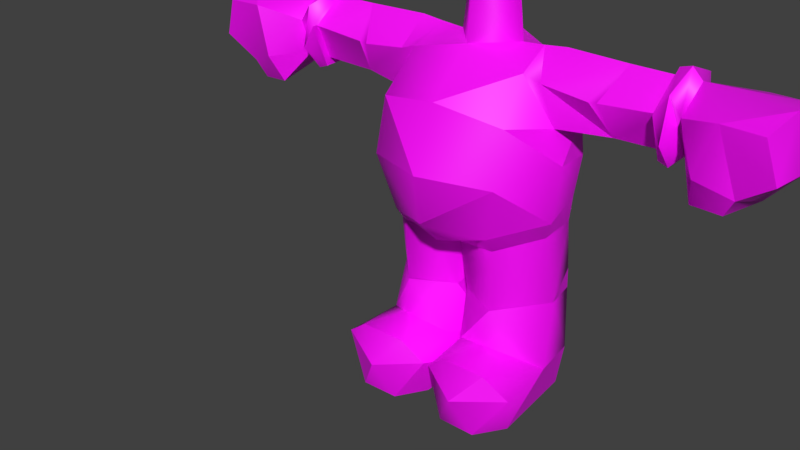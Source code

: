 # Source: beta_mega_walk_NOHEAD.blend  (saved by Blender 2.80.75; exported with 4.5.12 LTS)
import bpy
from mathutils import Matrix  # noqa: F401  (used for matrix-valued properties, if any)

bpy.ops.wm.read_factory_settings(use_empty=True)
scene = bpy.context.scene
scene.name = 'ArmatureAction'

# ---- collections
col_collection_1 = bpy.data.collections.new('Collection 1'); scene.collection.children.link(col_collection_1)

# ---- images (referenced by path relative to the original .blend; pixels are not part of the script)
import os
ASSET_DIR = os.environ.get("B2B_ASSET_DIR", "")  # directory of the original .blend (textures are referenced by path, not embedded)
HERE = os.path.dirname(os.path.abspath(__file__))  # packed textures are extracted next to this script under _unpacked/

def load_image(name, relpath, width, height, colorspace="sRGB"):
    """Load a texture the original file referenced (path relative to the .blend, or extracted next to this script)."""
    p = next((c for c in (os.path.join(HERE, relpath), os.path.join(ASSET_DIR, relpath)) if relpath and os.path.exists(c)), "")
    if p:
        img = bpy.data.images.load(p, check_existing=True)
        img.name = name
    else:  # same state as the original file: an image datablock whose file is absent (Cycles renders it pink)
        img = bpy.data.images.new(name, width, height)
        img.source = "FILE"
        img.filepath = "//" + (relpath or name)
    img.colorspace_settings.name = colorspace
    return img
img_n_mario_body_png_001 = load_image('n_mario_body.png.001', 'n_mario_body.png', 1024, 1024, 'sRGB')

# ---- materials (node trees are filled in below, after node groups)
mat_mat_body = bpy.data.materials.new('mat_body')
mat_mat_body.alpha_threshold = 0.0
mat_mat_body.use_transparent_shadow = False
mat_mat_body.specular_color = (0.0, 0.0, 0.0)
mat_mat_body.roughness = 0.5

# ---- material node trees
mat_mat_body.use_nodes = True; mat_mat_body.node_tree.nodes.clear()
_N = mat_mat_body.node_tree.nodes; _L = mat_mat_body.node_tree.links
n0 = _N.new('ShaderNodeOutputMaterial'); n0.name = 'Material Output'; n0.location = (300, 300)
n1 = _N.new('ShaderNodeBsdfPrincipled'); n1.name = 'Principled BSDF'; n1.location = (10, 300)
n1.distribution = 'GGX'
n1.subsurface_method = 'BURLEY'
n1.inputs[3].default_value = 1.45
n1.inputs[27].default_value = (0.0, 0.0, 0.0, 1.0)
n1.inputs[28].default_value = 1.0
n2 = _N.new('ShaderNodeTexImage'); n2.name = 'Image Texture'; n2.location = (-280, 275)
n2.image = img_n_mario_body_png_001
_L.new(n1.outputs[0], n0.inputs[0])
_L.new(n2.outputs[0], n1.inputs[0])
n0.is_active_output = True

# ---- world
world_world = bpy.data.worlds.new('World'); scene.world = world_world
world_world.color = (0.05088, 0.05088, 0.05088)
world_world.use_sun_shadow = False
world_world.sun_shadow_jitter_overblur = 0.0
world_world.cycles.sampling_method = 'MANUAL'

# ---- meshes
me_mario_model = bpy.data.meshes.new('mario_model')
me_mario_model.from_pydata([(0.0, 10.87, -1.758), (0.0, 12.21, -1.418), (1.033, 10.86, -0.5295), (0.8662, 12.21, -0.5317), (0.0, 10.89, 0.6616), (0.0, 12.23, 0.5205), (-1.033, 10.86, -0.5295), (-0.8662, 12.21, -0.5317), (0.0, 10.87, -1.758), (0.0, 12.21, -1.418), (-4.198, 8.988, -0.1633), (-5.984, 9.155, 0.09546), (-4.182, 9.067, -1.163), (-5.968, 9.145, -1.173), (-4.265, 10.28, -1.475), (-5.996, 10.26, -1.479), (-4.335, 10.98, -0.4343), (-5.982, 10.96, -0.4617), (-2.464, 0.0, -1.142), (-0.2241, 0.0, -0.9319), (-2.679, 0.0, 1.791), (-0.3, 0.0, 1.76), (-2.066, 0.0, 2.695), (-0.8767, 0.0, 2.68), (0.2241, 0.0, -0.9319), (2.464, 0.0, -1.142), (0.3, 0.0002441, 1.76), (2.679, 0.0002441, 1.791), (0.8767, 0.0002441, 2.68), (2.066, 0.0002441, 2.695), (4.13, 9.061, -1.162), (4.204, 10.28, -1.476), (4.182, 9.067, -1.163), (4.265, 10.28, -1.475), (5.968, 9.145, -1.173), (5.996, 10.26, -1.479), (6.33, 9.166, -1.173), (5.985, 8.758, -1.24), (6.343, 10.25, -1.48), (5.985, 9.579, -1.914), (6.331, 10.96, -0.4666), (5.985, 10.83, -1.635), (5.985, 11.26, -0.5281), (5.68, 11.19, -0.4507), (5.985, 10.82, 0.5781), (5.68, 10.27, 0.7527), (5.985, 9.576, 0.8542), (5.68, 8.884, 0.1887), (5.985, 8.77, 0.1951), (-1.231, 0.0, -1.712), (-1.177, 0.6858, -1.996), (-0.2241, 0.0, -0.9319), (-0.073, 1.134, -1.025), (-0.09253, 1.341, 2.279), (-0.2197, 1.684, 0.8582), (-0.7656, 1.976, 2.493), (-1.439, 2.234, 1.457), (-2.212, 1.99, 2.503), (-2.849, 1.368, 0.2603), (-2.986, 1.368, 2.299), (-2.679, 0.0, 1.791), (-2.066, 0.0, 2.695), (0.0, 5.095, -1.143), (-0.2407, 3.661, -1.56), (-1.353, 5.179, -1.707), (-2.273, 3.752, -1.715), (-2.535, 5.675, -1.076), (-2.712, 3.381, -0.2341), (-2.659, 5.707, 0.3252), (-1.5, 3.348, 1.257), (-1.557, 5.32, 1.333), (-0.1702, 3.293, 0.5356), (0.0, 4.872, 0.6929), (-0.2407, 3.661, -1.56), (0.0, 5.095, -1.143), (0.0, 5.095, -1.143), (0.2407, 3.661, -1.56), (0.0, 4.872, 0.6929), (0.1702, 3.293, 0.5354), (1.557, 5.32, 1.333), (1.5, 3.348, 1.257), (2.659, 5.707, 0.3252), (2.712, 3.381, -0.2341), (2.535, 5.675, -1.076), (2.273, 3.752, -1.715), (1.353, 5.179, -1.707), (0.2407, 3.661, -1.56), (0.0, 5.095, -1.143), (-6.33, 9.166, -1.173), (-5.985, 8.77, 0.1951), (-6.358, 9.192, 0.1338), (-5.985, 9.576, 0.8542), (-5.985, 10.82, 0.5781), (-5.68, 10.27, 0.7527), (-5.68, 11.19, -0.4507), (-5.68, 10.29, -1.657), (-5.985, 10.83, -1.635), (-5.985, 9.579, -1.914), (-6.331, 10.96, -0.4666), (-6.343, 10.25, -1.48), (1.709, 10.91, -0.5295), (1.033, 10.86, -0.5295), (1.832, 10.44, 0.6521), (0.0, 10.89, 0.6616), (0.0, 9.627, 2.128), (-1.832, 10.44, 0.6521), (-2.022, 9.238, 1.706), (-2.691, 9.0, 0.3208), (-3.012, 7.984, 0.2932), (-2.646, 8.956, -1.167), (-2.79, 7.81, -1.149), (0.073, 1.134, -1.025), (0.3, 3.131, -1.61), (1.22, 1.32, -1.81), (2.301, 3.099, -1.699), (2.579, 1.261, -1.343), (2.712, 3.381, -0.2341), (2.849, 1.368, 0.2603), (1.482, 3.309, 1.259), (1.439, 2.234, 1.457), (0.2197, 1.684, 0.8582), (0.073, 1.134, -1.025), (0.09253, 1.341, 2.279), (0.2197, 1.684, 0.8582), (0.7656, 1.976, 2.493), (1.439, 2.234, 1.457), (2.212, 1.99, 2.503), (2.849, 1.368, 0.2603), (2.986, 1.369, 2.299), (2.679, 0.0002441, 1.791), (2.066, 0.0002441, 2.695), (-5.982, 10.96, -0.4617), (-5.95, 10.27, 0.5491), (-4.335, 10.98, -0.4343), (-4.007, 10.1, 0.5247), (-3.764, 10.07, 0.5229), (-4.198, 8.988, -0.1633), (-2.353, 10.26, 0.5923), (-2.691, 9.0, 0.3208), (-1.832, 10.44, 0.6521), (2.595, 6.498, -1.131), (2.79, 7.81, -1.149), (2.905, 6.295, 0.4973), (3.012, 7.984, 0.2932), (2.029, 7.594, 2.103), (2.022, 9.238, 1.706), (0.0, 7.747, 2.929), (0.0, 9.627, 2.128), (-2.022, 9.238, 1.706), (-1.709, 10.91, -0.5295), (-1.033, 10.86, -0.5295), (-1.573, 10.27, -1.497), (0.0, 10.87, -1.758), (0.0, 9.974, -2.065), (1.573, 10.27, -1.497), (1.538, 8.796, -2.01), (2.646, 8.956, -1.167), (2.79, 7.81, -1.149), (5.984, 9.155, 0.09546), (5.95, 10.27, 0.5491), (4.198, 8.988, -0.1633), (4.007, 10.1, 0.5247), (3.764, 10.07, 0.5229), (4.335, 10.98, -0.4343), (2.353, 10.26, 0.5923), (2.436, 10.99, -0.531), (1.709, 10.91, -0.5295), (8.721, 10.64, 1.183), (9.094, 9.456, 1.091), (8.9, 10.94, -0.09717), (9.344, 9.549, -0.02246), (9.072, 9.467, -1.678), (8.407, 8.512, -0.06079), (8.235, 8.954, -1.773), (7.079, 9.001, -1.755), (2.029, 7.594, 2.103), (0.0, 7.747, 2.929), (0.0, 6.19, 2.626), (-2.029, 7.594, 2.103), (-1.591, 5.852, 1.739), (-2.905, 6.295, 0.4973), (-2.659, 5.707, 0.3252), (-2.535, 5.675, -1.076), (-8.721, 10.64, 1.183), (-8.9, 10.94, -0.09717), (-9.094, 9.456, 1.091), (-9.344, 9.549, -0.02246), (-8.407, 8.512, -0.06079), (-9.072, 9.467, -1.678), (-8.235, 8.954, -1.773), (1.538, 8.796, -2.01), (2.79, 7.81, -1.149), (1.552, 7.008, -2.268), (2.595, 6.498, -1.131), (1.648, 5.89, -1.804), (2.535, 5.675, -1.076), (1.353, 5.179, -1.707), (6.331, 10.96, -0.4666), (5.985, 11.26, -0.5281), (6.338, 10.3, 0.554), (5.985, 10.82, 0.5781), (6.358, 9.192, 0.1338), (5.985, 9.576, 0.8542), (5.985, 8.77, 0.1951), (-2.679, 0.0, 1.791), (-2.849, 1.368, 0.2603), (-2.464, 0.0, -1.142), (-2.579, 1.261, -1.343), (-1.177, 0.6858, -1.996), (-1.22, 1.32, -1.81), (-0.073, 1.134, -1.025), (0.0, 4.872, 0.6929), (1.557, 5.32, 1.333), (1.591, 5.852, 1.739), (2.659, 5.707, 0.3252), (2.905, 6.295, 0.4973), (2.535, 5.675, -1.076), (2.595, 6.498, -1.131), (-6.358, 9.192, 0.1338), (-6.933, 8.283, 0.8284), (-6.33, 9.166, -1.173), (-7.796, 8.21, 0.7461), (-8.407, 8.512, -0.06079), (-8.104, 8.754, 0.9055), (-9.094, 9.456, 1.091), (0.2241, 0.0, -0.9319), (0.3, 0.0002441, 1.76), (0.09253, 1.341, 2.279), (0.8767, 0.0002441, 2.68), (1.453, 1.115, 3.076), (2.066, 0.0002441, 2.695), (2.986, 1.369, 2.299), (2.905, 6.295, 0.4973), (2.029, 7.594, 2.103), (1.591, 5.852, 1.739), (0.0, 6.19, 2.626), (0.0, 5.38, 1.853), (-1.591, 5.852, 1.739), (0.0, 4.872, 0.6929), (6.33, 9.166, -1.173), (6.343, 10.25, -1.48), (7.079, 9.001, -1.755), (7.434, 10.5, -1.995), (8.235, 8.954, -1.773), (8.674, 10.5, -1.956), (9.072, 9.467, -1.678), (0.0, 7.747, 2.929), (-2.022, 9.238, 1.706), (-2.029, 7.594, 2.103), (-3.012, 7.984, 0.2932), (-2.905, 6.295, 0.4973), (-2.79, 7.81, -1.149), (-2.595, 6.498, -1.131), (-8.721, 10.64, 1.183), (-9.094, 9.456, 1.091), (-7.578, 10.68, 1.207), (-8.104, 8.754, 0.9055), (-7.115, 9.162, 1.288), (-7.796, 8.21, 0.7461), (-6.933, 8.283, 0.8284), (4.265, 10.28, -1.475), (4.204, 10.28, -1.476), (4.335, 10.98, -0.4343), (2.42, 10.27, -1.497), (2.436, 10.99, -0.531), (1.573, 10.27, -1.497), (1.709, 10.91, -0.5295), (-4.265, 10.28, -1.475), (-4.335, 10.98, -0.4343), (-4.204, 10.28, -1.476), (-2.42, 10.27, -1.497), (-2.646, 8.956, -1.167), (-1.573, 10.27, -1.497), (-2.595, 6.498, -1.131), (-1.552, 7.008, -2.268), (-1.648, 5.89, -1.804), (0.0, 5.579, -2.004), (0.0, 5.095, -1.143), (1.648, 5.89, -1.804), (0.09253, 1.341, 2.279), (0.073, 1.134, -1.025), (0.2241, 0.0, -0.9319), (1.177, 0.6858, -1.996), (1.231, 0.0, -1.712), (2.464, 0.0, -1.142), (-0.073, 1.134, -1.025), (-0.1702, 3.293, 0.5356), (-0.2197, 1.684, 0.8582), (-1.482, 3.309, 1.259), (-1.439, 2.234, 1.457), (-2.849, 1.368, 0.2603), (-6.358, 9.192, 0.1338), (-5.985, 10.82, 0.5781), (-6.338, 10.3, 0.554), (-5.985, 11.26, -0.5281), (-6.331, 10.96, -0.4666), (-5.985, 10.83, -1.635), (5.985, 8.758, -1.24), (5.68, 8.913, -1.315), (5.985, 9.579, -1.914), (5.68, 10.29, -1.657), (5.985, 10.83, -1.635), (5.68, 11.19, -0.4507), (2.712, 3.381, -0.2341), (1.5, 3.348, 1.257), (1.482, 3.309, 1.259), (0.1702, 3.293, 0.5354), (0.2197, 1.684, 0.8582), (0.073, 1.134, -1.025), (5.68, 11.19, -0.4507), (5.68, 10.29, -1.657), (5.68, 10.27, 0.7527), (5.68, 8.913, -1.315), (5.68, 8.884, 0.1887), (6.358, 9.192, 0.1338), (6.933, 8.283, 0.8284), (7.115, 9.162, 1.288), (7.796, 8.21, 0.7461), (8.104, 8.754, 0.9055), (-4.204, 10.28, -1.476), (-2.646, 8.956, -1.167), (-4.13, 9.061, -1.162), (-2.691, 9.0, 0.3208), (-4.198, 8.988, -0.1633), (8.104, 8.754, 0.9055), (7.578, 10.68, 1.207), (7.115, 9.162, 1.288), (6.338, 10.3, 0.554), (6.358, 9.192, 0.1338), (-6.343, 10.25, -1.48), (-7.434, 10.5, -1.995), (-6.331, 10.96, -0.4666), (-8.674, 10.5, -1.956), (-8.9, 10.94, -0.09717), (-0.09253, 1.341, 2.279), (-0.7656, 1.976, 2.493), (-1.453, 1.115, 3.076), (-2.212, 1.99, 2.503), (-2.986, 1.368, 2.299), (6.338, 10.3, 0.554), (7.578, 10.68, 1.207), (6.331, 10.96, -0.4666), (8.9, 10.94, -0.09717), (8.674, 10.5, -1.956), (9.344, 9.549, -0.02246), (9.094, 9.456, 1.091), (8.407, 8.512, -0.06079), (8.104, 8.754, 0.9055), (7.796, 8.21, 0.7461), (-5.985, 8.77, 0.1951), (-6.33, 9.166, -1.173), (-5.985, 8.758, -1.24), (-6.343, 10.25, -1.48), (-5.985, 9.579, -1.914), (4.182, 9.067, -1.163), (4.198, 8.988, -0.1633), (4.13, 9.061, -1.162), (2.691, 9.0, 0.3208), (2.646, 8.956, -1.167), (-2.273, 3.752, -1.715), (-2.301, 3.099, -1.699), (-2.712, 3.381, -0.2341), (-2.579, 1.261, -1.343), (-2.849, 1.368, 0.2603), (1.709, 10.91, -0.5295), (1.832, 10.44, 0.6521), (2.353, 10.26, 0.5923), (2.691, 9.0, 0.3208), (4.198, 8.988, -0.1633), (0.0, 5.095, -1.143), (-1.353, 5.179, -1.707), (-1.648, 5.89, -1.804), (-2.535, 5.675, -1.076), (-2.595, 6.498, -1.131), (-0.1702, 3.293, 0.5356), (-1.5, 3.348, 1.257), (-1.482, 3.309, 1.259), (-2.712, 3.381, -0.2341), (-2.849, 1.368, 0.2603), (-2.579, 1.261, -1.343), (-2.301, 3.099, -1.699), (-1.22, 1.32, -1.81), (-0.3, 3.131, -1.61), (-0.073, 1.134, -1.025), (4.007, 10.1, 0.5247), (5.95, 10.27, 0.5491), (4.335, 10.98, -0.4343), (5.982, 10.96, -0.4617), (8.721, 10.64, 1.183), (7.578, 10.68, 1.207), (9.094, 9.456, 1.091), (8.104, 8.754, 0.9055), (7.796, 8.21, 0.7461), (6.33, 9.166, -1.173), (8.407, 8.512, -0.06079), (7.079, 9.001, -1.755), (6.358, 9.192, 0.1338), (6.33, 9.166, -1.173), (6.933, 8.283, 0.8284), (7.796, 8.21, 0.7461), (6.343, 10.25, -1.48), (6.331, 10.96, -0.4666), (7.434, 10.5, -1.995), (8.674, 10.5, -1.956), (-5.984, 9.155, 0.09546), (-4.198, 8.988, -0.1633), (-5.95, 10.27, 0.5491), (-4.007, 10.1, 0.5247), (-4.335, 10.98, -0.4343), (-2.436, 10.99, -0.531), (-2.42, 10.27, -1.497), (-1.573, 10.27, -1.497), (-1.832, 10.44, 0.6521), (-1.709, 10.91, -0.5295), (-2.353, 10.26, 0.5923), (-2.436, 10.99, -0.531), (-9.344, 9.549, -0.02246), (-8.9, 10.94, -0.09717), (-9.072, 9.467, -1.678), (-8.674, 10.5, -1.956), (0.0, 4.872, 0.6929), (-1.591, 5.852, 1.739), (-1.557, 5.32, 1.333), (-2.659, 5.707, 0.3252), (1.709, 10.91, -0.5295), (1.573, 10.27, -1.497), (1.033, 10.86, -0.5295), (0.0, 10.87, -1.758), (-1.538, 8.796, -2.01), (-1.552, 7.008, -2.268), (-2.79, 7.81, -1.149), (-2.595, 6.498, -1.131), (-1.573, 10.27, -1.497), (-1.538, 8.796, -2.01), (-2.646, 8.956, -1.167), (-2.79, 7.81, -1.149), (-1.709, 10.91, -0.5295), (-1.832, 10.44, 0.6521), (-1.033, 10.86, -0.5295), (0.0, 10.89, 0.6616), (1.538, 8.796, -2.01), (-1.538, 8.796, -2.01), (0.0, 9.974, -2.065), (-1.573, 10.27, -1.497), (-0.2407, 3.661, -1.56), (-0.1702, 3.293, 0.5356), (-0.3, 3.131, -1.61), (-0.073, 1.134, -1.025), (4.13, 9.061, -1.162), (2.646, 8.956, -1.167), (4.204, 10.28, -1.476), (2.42, 10.27, -1.497), (-7.578, 10.68, 1.207), (-7.115, 9.162, 1.288), (-6.338, 10.3, 0.554), (-6.358, 9.192, 0.1338), (0.09253, 1.341, 2.279), (1.453, 1.115, 3.076), (0.7656, 1.976, 2.493), (2.212, 1.99, 2.503), (2.464, 0.0, -1.142), (1.177, 0.6858, -1.996), (2.579, 1.261, -1.343), (1.22, 1.32, -1.81), (2.679, 0.0002441, 1.791), (2.464, 0.0, -1.142), (2.849, 1.368, 0.2603), (2.579, 1.261, -1.343), (-0.09253, 1.341, 2.279), (-1.453, 1.115, 3.076), (-0.8767, 0.0, 2.68), (-2.066, 0.0, 2.695), (-0.2241, 0.0, -0.9319), (-0.09253, 1.341, 2.279), (-0.3, 0.0, 1.76), (-0.8767, 0.0, 2.68), (6.358, 9.192, 0.1338), (5.985, 8.77, 0.1951), (6.33, 9.166, -1.173), (5.985, 8.758, -1.24), (-1.552, 7.008, -2.268), (1.552, 7.008, -2.268), (0.0, 5.579, -2.004), (1.648, 5.89, -1.804), (0.0, 9.627, 2.128), (2.022, 9.238, 1.706), (1.832, 10.44, 0.6521), (2.691, 9.0, 0.3208), (2.022, 9.238, 1.706), (3.012, 7.984, 0.2932), (2.691, 9.0, 0.3208), (2.646, 8.956, -1.167), (-5.68, 10.29, -1.657), (-5.68, 8.913, -1.315), (-5.985, 9.579, -1.914), (-5.985, 8.758, -1.24), (-5.68, 8.884, 0.1887), (-5.68, 8.913, -1.315), (-5.68, 10.27, 0.7527), (-5.68, 10.29, -1.657), (-5.985, 8.77, 0.1951), (-5.68, 8.884, 0.1887), (-5.985, 9.576, 0.8542), (-5.68, 10.27, 0.7527), (-5.985, 10.82, 0.5781), (-5.68, 11.19, -0.4507), (-5.985, 11.26, -0.5281), (-5.985, 10.83, -1.635), (0.2407, 3.661, -1.56), (0.3, 3.131, -1.61), (0.1702, 3.293, 0.5354), (0.073, 1.134, -1.025), (-8.9, 10.94, -0.09717), (-7.578, 10.68, 1.207), (-6.331, 10.96, -0.4666), (-6.338, 10.3, 0.554), (-6.33, 9.166, -1.173), (-7.079, 9.001, -1.755), (-6.343, 10.25, -1.48), (-7.434, 10.5, -1.995), (-3.764, 10.07, 0.5229), (-2.353, 10.26, 0.5923), (-4.335, 10.98, -0.4343), (-2.436, 10.99, -0.531), (-7.079, 9.001, -1.755), (-8.235, 8.954, -1.773), (-7.434, 10.5, -1.995), (-8.674, 10.5, -1.956), (-8.235, 8.954, -1.773), (-7.079, 9.001, -1.755), (-8.407, 8.512, -0.06079), (-6.33, 9.166, -1.173), (-0.2407, 3.661, -1.56), (-0.3, 3.131, -1.61), (-2.301, 3.099, -1.699), (-2.273, 3.752, -1.715), (0.2407, 3.661, -1.56), (2.273, 3.752, -1.715), (2.301, 3.099, -1.699), (0.3, 3.131, -1.61), (5.968, 9.145, -1.173), (5.984, 9.155, 0.09546), (4.198, 8.988, -0.1633), (4.182, 9.067, -1.163), (-4.265, 10.28, -1.475), (-4.204, 10.28, -1.476), (-4.13, 9.061, -1.162), (-4.182, 9.067, -1.163), (4.335, 10.98, -0.4343), (5.982, 10.96, -0.4617), (5.996, 10.26, -1.479), (4.265, 10.28, -1.475), (-5.985, 8.758, -1.24), (-5.68, 8.913, -1.315), (-5.68, 8.884, 0.1887), (-5.985, 8.77, 0.1951), (1.552, 7.008, -2.268), (-1.552, 7.008, -2.268), (-1.538, 8.796, -2.01), (1.538, 8.796, -2.01), (5.985, 8.758, -1.24), (5.985, 8.77, 0.1951), (5.68, 8.884, 0.1887), (5.68, 8.913, -1.315), (-2.986, 1.368, 2.299), (-2.066, 0.0, 2.695), (-1.453, 1.115, 3.076), (-1.177, 0.6858, -1.996), (-1.231, 0.0, -1.712), (-2.464, 0.0, -1.142), (0.073, 1.134, -1.025), (1.22, 1.32, -1.81), (1.177, 0.6858, -1.996), (-2.464, 0.0, -1.142), (-1.231, 0.0, -1.712), (-0.2241, 0.0, -0.9319), (2.986, 1.369, 2.299), (2.212, 1.99, 2.503), (1.453, 1.115, 3.076), (-8.721, 10.64, 1.183), (-7.578, 10.68, 1.207), (-8.9, 10.94, -0.09717), (1.353, 5.179, -1.707), (0.0, 5.095, -1.143), (1.648, 5.89, -1.804), (-4.13, 9.061, -1.162), (-4.198, 8.988, -0.1633), (-4.182, 9.067, -1.163), (2.646, 8.956, -1.167), (1.573, 10.27, -1.497), (2.42, 10.27, -1.497), (8.721, 10.64, 1.183), (8.9, 10.94, -0.09717), (7.578, 10.68, 1.207), (-2.436, 10.99, -0.531), (-1.709, 10.91, -0.5295), (-1.573, 10.27, -1.497), (0.0, 4.872, 0.6929), (1.591, 5.852, 1.739), (0.0, 5.38, 1.853), (8.674, 10.5, -1.956), (8.9, 10.94, -0.09717), (9.072, 9.467, -1.678), (2.712, 3.381, -0.2341), (2.301, 3.099, -1.699), (2.273, 3.752, -1.715), (-6.933, 8.283, 0.8284), (-6.358, 9.192, 0.1338), (-7.115, 9.162, 1.288), (2.79, 7.81, -1.149), (2.646, 8.956, -1.167), (3.012, 7.984, 0.2932), (2.464, 0.0, -1.142), (0.2241, 0.0, -0.9319), (1.231, 0.0, -1.712), (3.764, 10.07, 0.5229), (2.353, 10.26, 0.5923), (4.198, 8.988, -0.1633), (-8.235, 8.954, -1.773), (-9.072, 9.467, -1.678), (-8.674, 10.5, -1.956), (-2.595, 6.498, -1.131), (-2.535, 5.675, -1.076), (-2.905, 6.295, 0.4973)], [], [(0, 1, 3, 2), (2, 3, 5, 4), (4, 5, 7, 6), (6, 7, 9, 8), (10, 11, 13, 12), (12, 13, 15, 14), (14, 15, 17, 16), (18, 19, 21, 20), (20, 21, 23, 22), (24, 25, 27, 26), (26, 27, 29, 28), (30, 31, 33, 32), (32, 33, 35, 34), (36, 37, 38), (37, 39, 38), (38, 39, 40), (39, 41, 40), (40, 41, 42), (41, 43, 42), (42, 43, 44), (43, 45, 44), (44, 45, 46), (45, 47, 46), (46, 47, 48), (49, 50, 51), (50, 52, 51), (51, 52, 53), (52, 54, 53), (53, 54, 55), (54, 56, 55), (55, 56, 57), (56, 58, 57), (57, 58, 59), (58, 60, 59), (59, 60, 61), (62, 63, 64), (63, 65, 64), (64, 65, 66), (65, 67, 66), (66, 67, 68), (67, 69, 68), (68, 69, 70), (69, 71, 70), (70, 71, 72), (71, 73, 72), (72, 73, 74), (75, 76, 77), (76, 78, 77), (77, 78, 79), (78, 80, 79), (79, 80, 81), (80, 82, 81), (81, 82, 83), (82, 84, 83), (83, 84, 85), (84, 86, 85), (85, 86, 87), (88, 89, 90), (89, 91, 90), (90, 91, 92), (91, 93, 92), (92, 93, 94), (93, 95, 94), (94, 95, 96), (95, 97, 96), (96, 97, 98), (97, 99, 98), (100, 101, 102), (101, 103, 102), (102, 103, 104), (103, 105, 104), (104, 105, 106), (105, 107, 106), (106, 107, 108), (107, 109, 108), (108, 109, 110), (111, 112, 113), (112, 114, 113), (113, 114, 115), (114, 116, 115), (115, 116, 117), (116, 118, 117), (117, 118, 119), (118, 120, 119), (121, 122, 123), (122, 124, 123), (123, 124, 125), (124, 126, 125), (125, 126, 127), (126, 128, 127), (127, 128, 129), (128, 130, 129), (131, 132, 133), (132, 134, 133), (133, 134, 135), (134, 136, 135), (135, 136, 137), (136, 138, 137), (137, 138, 139), (140, 141, 142), (141, 143, 142), (142, 143, 144), (143, 145, 144), (144, 145, 146), (145, 147, 146), (146, 147, 148), (149, 150, 151), (150, 152, 151), (151, 152, 153), (152, 154, 153), (153, 154, 155), (154, 156, 155), (155, 156, 157), (158, 159, 160), (159, 161, 160), (160, 161, 162), (161, 163, 162), (162, 163, 164), (163, 165, 164), (164, 165, 166), (167, 168, 169), (168, 170, 169), (169, 170, 171), (170, 172, 171), (171, 172, 173), (172, 174, 173), (175, 176, 177), (176, 178, 177), (177, 178, 179), (178, 180, 179), (179, 180, 181), (180, 182, 181), (183, 184, 185), (184, 186, 185), (185, 186, 187), (186, 188, 187), (187, 188, 189), (190, 191, 192), (191, 193, 192), (192, 193, 194), (193, 195, 194), (194, 195, 196), (197, 198, 199), (198, 200, 199), (199, 200, 201), (200, 202, 201), (201, 202, 203), (204, 205, 206), (205, 207, 206), (206, 207, 208), (207, 209, 208), (208, 209, 210), (211, 212, 213), (212, 214, 213), (213, 214, 215), (214, 216, 215), (215, 216, 217), (218, 219, 220), (219, 221, 220), (220, 221, 222), (221, 223, 222), (222, 223, 224), (225, 226, 227), (226, 228, 227), (227, 228, 229), (228, 230, 229), (229, 230, 231), (232, 233, 234), (233, 235, 234), (234, 235, 236), (235, 237, 236), (236, 237, 238), (239, 240, 241), (240, 242, 241), (241, 242, 243), (242, 244, 243), (243, 244, 245), (246, 247, 248), (247, 249, 248), (248, 249, 250), (249, 251, 250), (250, 251, 252), (253, 254, 255), (254, 256, 255), (255, 256, 257), (256, 258, 257), (257, 258, 259), (260, 261, 262), (261, 263, 262), (262, 263, 264), (263, 265, 264), (264, 265, 266), (267, 268, 269), (268, 270, 269), (269, 270, 271), (270, 272, 271), (273, 274, 275), (274, 276, 275), (275, 276, 277), (276, 278, 277), (279, 280, 281), (280, 282, 281), (281, 282, 283), (282, 284, 283), (285, 286, 287), (286, 288, 287), (287, 288, 289), (288, 290, 289), (291, 292, 293), (292, 294, 293), (293, 294, 295), (294, 296, 295), (297, 298, 299), (298, 300, 299), (299, 300, 301), (300, 302, 301), (303, 304, 305), (304, 306, 305), (305, 306, 307), (306, 308, 307), (309, 310, 311), (310, 312, 311), (311, 312, 313), (314, 315, 316), (315, 317, 316), (316, 317, 318), (319, 320, 321), (320, 322, 321), (321, 322, 323), (324, 325, 326), (325, 327, 326), (326, 327, 328), (329, 330, 331), (330, 332, 331), (331, 332, 333), (334, 335, 336), (335, 337, 336), (336, 337, 338), (339, 340, 341), (340, 342, 341), (341, 342, 343), (344, 345, 346), (345, 347, 346), (346, 347, 348), (349, 350, 351), (350, 352, 351), (351, 352, 353), (354, 355, 356), (355, 357, 356), (356, 357, 358), (359, 360, 361), (360, 362, 361), (361, 362, 363), (364, 365, 366), (365, 367, 366), (366, 367, 368), (369, 370, 371), (370, 372, 371), (371, 372, 373), (374, 375, 376), (375, 377, 376), (376, 377, 378), (379, 380, 381), (380, 382, 381), (381, 382, 383), (384, 385, 386), (385, 387, 386), (388, 389, 390), (389, 391, 390), (392, 393, 394), (393, 395, 394), (396, 397, 398), (397, 399, 398), (400, 401, 402), (401, 403, 402), (404, 405, 406), (405, 407, 406), (408, 409, 410), (409, 411, 410), (412, 413, 414), (413, 415, 414), (416, 417, 418), (417, 419, 418), (420, 421, 422), (421, 423, 422), (424, 425, 426), (425, 427, 426), (428, 429, 430), (429, 431, 430), (432, 433, 434), (433, 435, 434), (436, 437, 438), (437, 439, 438), (440, 441, 442), (441, 443, 442), (444, 445, 446), (445, 447, 446), (448, 449, 450), (449, 451, 450), (452, 453, 454), (453, 455, 454), (456, 457, 458), (457, 459, 458), (460, 461, 462), (461, 463, 462), (464, 465, 466), (465, 467, 466), (468, 469, 470), (469, 471, 470), (472, 473, 474), (473, 475, 474), (476, 477, 478), (477, 479, 478), (480, 481, 482), (481, 483, 482), (484, 485, 486), (485, 487, 486), (488, 489, 490), (489, 491, 490), (492, 493, 494), (493, 495, 494), (496, 497, 498), (497, 499, 498), (500, 501, 502), (501, 503, 502), (504, 505, 506), (505, 507, 506), (508, 509, 510), (509, 511, 510), (512, 513, 514), (513, 515, 514), (516, 517, 518), (517, 519, 518), (520, 521, 522), (521, 523, 522), (524, 525, 526), (525, 527, 526), (528, 529, 530), (529, 531, 530), (532, 533, 534, 535), (536, 537, 538, 539), (540, 541, 542, 543), (544, 545, 546, 547), (548, 549, 550, 551), (552, 553, 554, 555), (556, 557, 558, 559), (560, 561, 562, 563), (564, 565, 566), (567, 568, 569), (570, 571, 572), (573, 574, 575), (576, 577, 578), (579, 580, 581), (582, 583, 584), (585, 586, 587), (588, 589, 590), (591, 592, 593), (594, 595, 596), (597, 598, 599), (600, 601, 602), (603, 604, 605), (606, 607, 608), (609, 610, 611), (612, 613, 614), (615, 616, 617), (618, 619, 620), (621, 622, 623)])
me_mario_model.polygons.foreach_set('use_smooth', [1, 1, 1, 1, 1, 1, 1, 0, 0, 0, 0, 1, 1, 1, 1, 1, 1, 1, 1, 1, 1, 1, 1, 1, 1, 1, 1, 1, 1, 1, 1, 1, 1, 1, 1, 1, 1, 1, 1, 1, 1, 1, 1, 1, 1, 1, 1, 1, 1, 1, 1, 1, 1, 1, 1, 1, 1, 1, 1, 1, 1, 1, 1, 1, 1, 1, 1, 1, 1, 1, 1, 1, 1, 1, 1, 1, 1, 1, 1, 1, 1, 1, 1, 1, 1, 1, 1, 1, 1, 1, 1, 1, 1, 1, 1, 1, 1, 1, 1, 1, 1, 1, 1, 1, 1, 1, 1, 1, 1, 1, 1, 1, 1, 1, 1, 1, 1, 1, 1, 1, 1, 1, 1, 1, 1, 1, 1, 1, 1, 1, 1, 1, 1, 1, 1, 1, 1, 1, 1, 1, 1, 1, 1, 1, 1, 1, 1, 1, 1, 1, 1, 1, 1, 1, 1, 1, 1, 1, 1, 1, 1, 1, 1, 1, 1, 1, 1, 1, 1, 1, 1, 1, 1, 1, 1, 1, 1, 1, 1, 1, 1, 1, 1, 1, 1, 1, 1, 1, 1, 1, 1, 1, 1, 1, 1, 1, 1, 1, 1, 1, 1, 1, 1, 1, 1, 1, 1, 1, 1, 1, 1, 1, 1, 1, 1, 1, 1, 1, 1, 1, 1, 1, 1, 1, 1, 1, 1, 1, 1, 1, 1, 1, 1, 1, 1, 1, 1, 1, 1, 1, 1, 1, 1, 1, 1, 1, 1, 1, 1, 1, 1, 1, 1, 1, 1, 1, 1, 1, 1, 1, 1, 1, 1, 1, 1, 1, 1, 1, 1, 1, 1, 1, 1, 1, 1, 1, 1, 1, 1, 1, 1, 1, 1, 1, 1, 1, 1, 1, 1, 1, 1, 1, 1, 1, 1, 1, 1, 1, 1, 1, 1, 1, 1, 1, 1, 1, 1, 1, 1, 1, 1, 1, 1, 1, 1, 1, 1, 1, 1, 1, 1, 1, 1, 1, 1, 1, 1, 1, 1, 1, 1, 1, 1, 1, 1, 1, 1, 1, 1, 1, 1, 1, 1, 1, 1, 1, 1, 1, 1, 1, 0, 1, 1, 1, 1, 1, 1, 1, 1, 1, 1, 1, 1, 0, 1, 1, 1])
_uv = me_mario_model.uv_layers.new(name='texcoords')
_uv.uv.foreach_set('vector', [0.1553, 0.9658, 0.1553, 0.9951, 0.1924, 0.9951, 0.2031, 0.9639, 0.2031, 0.9639, 0.1924, 0.9951, 0.1553, 0.9961, 0.1553, 0.9668, 0.1553, 0.9668, 0.1553, 0.9961, 0.1191, 0.9951, 0.1104, 0.9648, 0.1104, 0.9648, 0.1191, 0.9951, 0.1553, 0.9951, 0.1553, 0.9658, 0.7783, 0.7227, 0.793, 0.582, 0.7285, 0.582, 0.7295, 0.7227, 0.7295, 0.7227, 0.7285, 0.582, 0.6797, 0.5811, 0.6797, 0.7168, 0.6797, 0.7168, 0.6797, 0.5811, 0.6309, 0.5801, 0.6309, 0.7109, 0.1992, 0.03711, 0.2568, 0.04395, 0.2549, 0.2217, 0.1885, 0.2158, 0.1885, 0.2158, 0.2549, 0.2217, 0.2383, 0.2314, 0.2061, 0.2324, 0.2568, 0.04395, 0.1992, 0.03711, 0.1885, 0.2158, 0.2549, 0.2217, 0.2549, 0.2217, 0.1885, 0.2158, 0.2061, 0.2324, 0.2383, 0.2314, 0.7305, 0.7275, 0.6797, 0.7217, 0.6797, 0.7168, 0.7305, 0.7236, 0.7305, 0.7236, 0.6797, 0.7168, 0.6797, 0.5801, 0.7285, 0.582, 0.8184, 0.2119, 0.8184, 0.21, 0.7656, 0.2217, 0.8184, 0.21, 0.79, 0.2285, 0.7656, 0.2217, 0.7656, 0.2217, 0.79, 0.2285, 0.7432, 0.1895, 0.79, 0.2285, 0.7539, 0.2188, 0.7432, 0.1895, 0.7432, 0.1895, 0.7539, 0.2188, 0.7432, 0.1895, 0.7539, 0.2188, 0.7432, 0.1895, 0.7432, 0.1895, 0.7432, 0.1895, 0.7432, 0.1895, 0.7549, 0.1553, 0.7432, 0.1895, 0.7705, 0.1514, 0.7549, 0.1553, 0.7549, 0.1553, 0.7705, 0.1514, 0.792, 0.1484, 0.7705, 0.1514, 0.8203, 0.1738, 0.792, 0.1484, 0.792, 0.1484, 0.8203, 0.1738, 0.8184, 0.1709, 0.2959, 0.02051, 0.332, 0.006836, 0.2959, 0.06055, 0.332, 0.006836, 0.3486, 0.05371, 0.2959, 0.06055, 0.2959, 0.06055, 0.3486, 0.05371, 0.3584, 0.1953, 0.3486, 0.05371, 0.3848, 0.1338, 0.3584, 0.1953, 0.3584, 0.1953, 0.3848, 0.1338, 0.3867, 0.2031, 0.3848, 0.1338, 0.3789, 0.1611, 0.3867, 0.2031, 0.3867, 0.2031, 0.3789, 0.1611, 0.3877, 0.2031, 0.3789, 0.1611, 0.3594, 0.1055, 0.3877, 0.2031, 0.3877, 0.2031, 0.3594, 0.1055, 0.3594, 0.1963, 0.3594, 0.1055, 0.2969, 0.1797, 0.3594, 0.1963, 0.3594, 0.1963, 0.2969, 0.1797, 0.2969, 0.2021, 0.6338, 0.46, 0.6338, 0.3838, 0.707, 0.4697, 0.6338, 0.3838, 0.7451, 0.3916, 0.707, 0.4697, 0.707, 0.4697, 0.7451, 0.3916, 0.7656, 0.4863, 0.7451, 0.3916, 0.8076, 0.3848, 0.7656, 0.4863, 0.7656, 0.4863, 0.8076, 0.3848, 0.8516, 0.4873, 0.8076, 0.3848, 0.8984, 0.3936, 0.8516, 0.4873, 0.8516, 0.4873, 0.8984, 0.3936, 0.8965, 0.4844, 0.8984, 0.3936, 0.9619, 0.377, 0.8965, 0.4844, 0.8965, 0.4844, 0.9619, 0.377, 0.9521, 0.459, 0.9619, 0.377, 1.007, 0.3779, 0.9521, 0.459, 0.9521, 0.459, 1.007, 0.3779, 0.998, 0.458, 0.998, 0.458, 1.007, 0.3779, 0.9521, 0.459, 1.007, 0.3779, 0.9619, 0.377, 0.9521, 0.459, 0.9521, 0.459, 0.9619, 0.377, 0.8965, 0.4844, 0.9619, 0.377, 0.8984, 0.3936, 0.8965, 0.4844, 0.8965, 0.4844, 0.8984, 0.3936, 0.8516, 0.4873, 0.8984, 0.3936, 0.8076, 0.3848, 0.8516, 0.4873, 0.8516, 0.4873, 0.8076, 0.3848, 0.7656, 0.4863, 0.8076, 0.3848, 0.7451, 0.3916, 0.7656, 0.4863, 0.7656, 0.4863, 0.7451, 0.3916, 0.707, 0.4697, 0.7451, 0.3916, 0.6338, 0.3838, 0.707, 0.4697, 0.707, 0.4697, 0.6338, 0.3838, 0.6338, 0.46, 0.8184, 0.2119, 0.8184, 0.1709, 0.8193, 0.167, 0.8184, 0.1709, 0.792, 0.1484, 0.8193, 0.167, 0.8193, 0.167, 0.792, 0.1484, 0.7549, 0.1553, 0.792, 0.1484, 0.7705, 0.1514, 0.7549, 0.1553, 0.7549, 0.1553, 0.7705, 0.1514, 0.7432, 0.1895, 0.7705, 0.1514, 0.7676, 0.2207, 0.7432, 0.1895, 0.7432, 0.1895, 0.7676, 0.2207, 0.7539, 0.2188, 0.7676, 0.2207, 0.79, 0.2285, 0.7539, 0.2188, 0.7539, 0.2188, 0.79, 0.2285, 0.7432, 0.1895, 0.79, 0.2285, 0.7656, 0.2217, 0.7432, 0.1895, 1.482, 0.8428, 1.411, 0.8359, 1.498, 0.7588, 1.411, 0.8359, 1.328, 0.7988, 1.498, 0.7588, 1.498, 0.7588, 1.328, 0.7988, 1.316, 0.6445, 1.328, 0.7988, 1.498, 0.7588, 1.316, 0.6445, 1.316, 0.6445, 1.498, 0.7588, 1.486, 0.5986, 1.498, 0.7588, 1.543, 0.5771, 1.486, 0.5986, 1.486, 0.5986, 1.543, 0.5771, 1.552, 0.4385, 1.543, 0.5771, 1.622, 0.5537, 1.552, 0.4385, 1.552, 0.4385, 1.622, 0.5537, 1.634, 0.4287, 0.6357, 0.2588, 0.6338, 0.3506, 0.7002, 0.2598, 0.6338, 0.3506, 0.7461, 0.3574, 0.7002, 0.2598, 0.7002, 0.2598, 0.7461, 0.3574, 0.7666, 0.2588, 0.7461, 0.3574, 0.8076, 0.3848, 0.7666, 0.2588, 0.7666, 0.2588, 0.8076, 0.3848, 0.8428, 0.2588, 0.8076, 0.3848, 0.8994, 0.3281, 0.8428, 0.2588, 0.8428, 0.2588, 0.8994, 0.3281, 0.8945, 0.2588, 0.8994, 0.3281, 0.9541, 0.2578, 0.8945, 0.2588, 0.3486, 0.05371, 0.3584, 0.1953, 0.3848, 0.1338, 0.3584, 0.1953, 0.3867, 0.2031, 0.3848, 0.1338, 0.3848, 0.1338, 0.3867, 0.2031, 0.3789, 0.1611, 0.3867, 0.2031, 0.3877, 0.2031, 0.3789, 0.1611, 0.3789, 0.1611, 0.3877, 0.2031, 0.3594, 0.1055, 0.3877, 0.2031, 0.3594, 0.1963, 0.3594, 0.1055, 0.3594, 0.1055, 0.3594, 0.1963, 0.2969, 0.1797, 0.3594, 0.1963, 0.2969, 0.2021, 0.2969, 0.1797, 0.9912, 0.5801, 0.9062, 0.585, 0.9912, 0.7119, 0.9062, 0.585, 0.8965, 0.7383, 0.9912, 0.7119, 0.9912, 0.7119, 0.8965, 0.7383, 0.8945, 0.7578, 0.8965, 0.7383, 0.7783, 0.7227, 0.8945, 0.7578, 0.8945, 0.7578, 0.7783, 0.7227, 0.9062, 0.9307, 0.7783, 0.7227, 0.7998, 0.9033, 0.9062, 0.9307, 0.9062, 0.9307, 0.7998, 0.9033, 0.9092, 0.9863, 1.627, 0.3701, 1.634, 0.4287, 1.525, 0.3682, 1.634, 0.4287, 1.552, 0.4385, 1.525, 0.3682, 1.525, 0.3682, 1.552, 0.4385, 1.481, 0.4355, 1.552, 0.4385, 1.486, 0.5986, 1.481, 0.4355, 1.481, 0.4355, 1.486, 0.5986, 1.312, 0.459, 1.486, 0.5986, 1.316, 0.6445, 1.312, 0.459, 1.312, 0.459, 1.316, 0.6445, 1.486, 0.5986, 0.0498, 0.9375, 0.1094, 0.9639, 0.06445, 0.7354, 0.1094, 0.9639, 0.1562, 0.9668, 0.06445, 0.7354, 0.06445, 0.7354, 0.1562, 0.9668, 0.1562, 0.6924, 0.1562, 0.9668, 0.25, 0.7354, 0.1562, 0.6924, 0.1562, 0.6924, 0.25, 0.7354, 0.2295, 0.6201, 0.25, 0.7354, 0.3057, 0.6299, 0.2295, 0.6201, 0.2295, 0.6201, 0.3057, 0.6299, 0.3145, 0.5059, 0.793, 0.5811, 0.9062, 0.584, 0.7783, 0.7217, 0.9062, 0.584, 0.8965, 0.7383, 0.7783, 0.7217, 0.7783, 0.7217, 0.8965, 0.7383, 0.8945, 0.7578, 0.8965, 0.7383, 0.9912, 0.7109, 0.8945, 0.7578, 0.8945, 0.7578, 0.9912, 0.7109, 0.9053, 0.9316, 0.9912, 0.7109, 0.9912, 0.9248, 0.9053, 0.9316, 0.9053, 0.9316, 0.9912, 0.9248, 0.9912, 0.9834, 1.813, 0.05762, 1.877, 0.06348, 1.813, 0.1377, 1.877, 0.06348, 1.868, 0.1338, 1.813, 0.1377, 1.813, 0.1377, 1.868, 0.1338, 1.878, 0.2236, 1.868, 0.1338, 1.902, 0.1357, 1.878, 0.2236, 1.878, 0.2236, 1.902, 0.1357, 1.908, 0.2295, 1.902, 0.1357, 1.958, 0.2285, 1.908, 0.2295, 1.481, 0.4355, 1.312, 0.459, 1.326, 0.3125, 1.312, 0.459, 1.481, 0.4355, 1.326, 0.3125, 1.326, 0.3125, 1.481, 0.4355, 1.457, 0.3154, 1.481, 0.4355, 1.525, 0.3682, 1.457, 0.3154, 1.457, 0.3154, 1.525, 0.3682, 1.534, 0.2607, 1.525, 0.3682, 1.622, 0.2598, 1.534, 0.2607, 1.813, 0.05762, 1.813, 0.1377, 1.877, 0.06348, 1.813, 0.1377, 1.868, 0.1338, 1.877, 0.06348, 1.877, 0.06348, 1.868, 0.1338, 1.901, 0.1357, 1.868, 0.1338, 1.878, 0.2236, 1.901, 0.1357, 1.901, 0.1357, 1.878, 0.2236, 1.908, 0.2295, 0.2295, 0.6201, 0.3145, 0.5059, 0.2305, 0.4385, 0.3145, 0.5059, 0.3027, 0.3701, 0.2305, 0.4385, 0.2305, 0.4385, 0.3027, 0.3701, 0.25, 0.3301, 0.3027, 0.3701, 0.2998, 0.2598, 0.25, 0.3301, 0.25, 0.3301, 0.2998, 0.2598, 0.2334, 0.2598, 0.7432, 0.1895, 0.7432, 0.1895, 0.7656, 0.1494, 0.7432, 0.1895, 0.7549, 0.1553, 0.7656, 0.1494, 0.7656, 0.1494, 0.7549, 0.1553, 0.8193, 0.167, 0.7549, 0.1553, 0.792, 0.1484, 0.8193, 0.167, 0.8193, 0.167, 0.792, 0.1484, 0.8184, 0.1709, 0.2969, 0.1797, 0.3594, 0.1055, 0.2959, 0.04297, 0.3594, 0.1055, 0.3545, 0.03809, 0.2959, 0.04297, 0.2959, 0.04297, 0.3545, 0.03809, 0.332, 0.006836, 0.3545, 0.03809, 0.3623, 0.01367, 0.332, 0.006836, 0.332, 0.006836, 0.3623, 0.01367, 0.3486, 0.05371, 1.326, 0.2617, 1.454, 0.2695, 1.457, 0.3154, 1.454, 0.2695, 1.534, 0.2607, 1.457, 0.3154, 1.457, 0.3154, 1.534, 0.2607, 1.525, 0.3682, 1.534, 0.2607, 1.622, 0.2598, 1.525, 0.3682, 1.525, 0.3682, 1.622, 0.2598, 1.627, 0.3701, 1.994, 0.1191, 1.963, 0.06641, 1.996, 0.1943, 1.963, 0.06641, 1.927, 0.07129, 1.996, 0.1943, 1.996, 0.1943, 1.927, 0.07129, 1.901, 0.1357, 1.927, 0.07129, 1.913, 0.0625, 1.901, 0.1357, 1.901, 0.1357, 1.913, 0.0625, 1.877, 0.06348, 0.2959, 0.06055, 0.2969, 0.1787, 0.3584, 0.1953, 0.2969, 0.1787, 0.2969, 0.2012, 0.3584, 0.1953, 0.3584, 0.1953, 0.2969, 0.2012, 0.3457, 0.2441, 0.2969, 0.2012, 0.2969, 0.2021, 0.3457, 0.2441, 0.3457, 0.2441, 0.2969, 0.2021, 0.3594, 0.1963, 1.525, 0.3682, 1.481, 0.4355, 1.457, 0.3154, 1.481, 0.4355, 1.326, 0.3125, 1.457, 0.3154, 1.457, 0.3154, 1.326, 0.3125, 1.326, 0.2715, 1.326, 0.3125, 1.457, 0.3154, 1.326, 0.2715, 1.326, 0.2715, 1.457, 0.3154, 1.326, 0.2617, 1.785, 0.0166, 1.736, 0.01855, 1.813, 0.02344, 1.736, 0.01855, 1.736, 0.04395, 1.813, 0.02344, 1.813, 0.02344, 1.736, 0.04395, 1.801, 0.09473, 1.736, 0.04395, 1.747, 0.1162, 1.801, 0.09473, 1.801, 0.09473, 1.747, 0.1162, 1.792, 0.1406, 1.312, 0.459, 1.486, 0.5986, 1.481, 0.4355, 1.486, 0.5986, 1.552, 0.4385, 1.481, 0.4355, 1.481, 0.4355, 1.552, 0.4385, 1.525, 0.3682, 1.552, 0.4385, 1.634, 0.4287, 1.525, 0.3682, 1.525, 0.3682, 1.634, 0.4287, 1.627, 0.3701, 0.7314, 0.08691, 0.7725, 0.1094, 0.7266, 0.05664, 0.7725, 0.1094, 0.7998, 0.09863, 0.7266, 0.05664, 0.7266, 0.05664, 0.7998, 0.09863, 0.7891, 0.04004, 0.7998, 0.09863, 0.832, 0.07715, 0.7891, 0.04004, 0.7891, 0.04004, 0.832, 0.07715, 0.8438, 0.03906, 0.6797, 0.7168, 0.6797, 0.7217, 0.6309, 0.7109, 0.6797, 0.7217, 0.6797, 0.9258, 0.6309, 0.7109, 0.6309, 0.7109, 0.6797, 0.9258, 0.6309, 0.9248, 0.6797, 0.9258, 0.6797, 0.9951, 0.6309, 0.9248, 0.6309, 0.9248, 0.6797, 0.9951, 0.6309, 0.9834, 0.6797, 0.7168, 0.6309, 0.7109, 0.6797, 0.7217, 0.6309, 0.7109, 0.6797, 0.9258, 0.6797, 0.7217, 0.6797, 0.7217, 0.6797, 0.9258, 0.7314, 0.9082, 0.6797, 0.9258, 0.6797, 0.9941, 0.7314, 0.9082, 0.008789, 0.3701, 0.08203, 0.4385, 0.05957, 0.3398, 0.08203, 0.4385, 0.1562, 0.3057, 0.05957, 0.3398, 0.05957, 0.3398, 0.1562, 0.3057, 0.1562, 0.2617, 0.1562, 0.3057, 0.25, 0.3301, 0.1562, 0.2617, 0.3584, 0.1953, 0.3486, 0.05371, 0.2959, 0.06055, 0.3486, 0.05371, 0.332, 0.006836, 0.2959, 0.06055, 0.2959, 0.06055, 0.332, 0.006836, 0.2959, 0.02051, 0.332, 0.006836, 0.2959, 0.04297, 0.2959, 0.02051, 0.998, 0.2588, 0.9619, 0.377, 0.9541, 0.2578, 0.9619, 0.377, 0.8994, 0.3281, 0.9541, 0.2578, 0.9541, 0.2578, 0.8994, 0.3281, 0.8945, 0.2588, 0.8994, 0.3281, 0.8428, 0.2588, 0.8945, 0.2588, 0.8193, 0.167, 0.7549, 0.1553, 0.7656, 0.1494, 0.7549, 0.1553, 0.7432, 0.1895, 0.7656, 0.1494, 0.7656, 0.1494, 0.7432, 0.1895, 0.7432, 0.1895, 0.7432, 0.1895, 0.7539, 0.2188, 0.7432, 0.1895, 0.8184, 0.21, 0.8174, 0.2119, 0.79, 0.2285, 0.8174, 0.2119, 0.7676, 0.2207, 0.79, 0.2285, 0.79, 0.2285, 0.7676, 0.2207, 0.7539, 0.2188, 0.7676, 0.2207, 0.7432, 0.1895, 0.7539, 0.2188, 0.8076, 0.3848, 0.8984, 0.3936, 0.8994, 0.3281, 0.8984, 0.3936, 0.9619, 0.377, 0.8994, 0.3281, 0.8994, 0.3281, 0.9619, 0.377, 0.9541, 0.2578, 0.9619, 0.377, 0.998, 0.2588, 0.9541, 0.2578, 0.7432, 0.1895, 0.7676, 0.2207, 0.7705, 0.1514, 0.7676, 0.2207, 0.8174, 0.2119, 0.7705, 0.1514, 0.7705, 0.1514, 0.8174, 0.2119, 0.8203, 0.1738, 0.8281, 0.01074, 0.8438, 0.03906, 0.7891, 0.04004, 0.8438, 0.03906, 0.832, 0.07715, 0.7891, 0.04004, 0.7891, 0.04004, 0.832, 0.07715, 0.7998, 0.09863, 0.6797, 0.7217, 0.7314, 0.9082, 0.7305, 0.7275, 0.7314, 0.9082, 0.7998, 0.9033, 0.7305, 0.7275, 0.7305, 0.7275, 0.7998, 0.9033, 0.7783, 0.7227, 0.7998, 0.09863, 0.7266, 0.05664, 0.7891, 0.04004, 0.7266, 0.05664, 0.7373, 0.01172, 0.7891, 0.04004, 0.7891, 0.04004, 0.7373, 0.01172, 0.8281, 0.01074, 2.768, 0.21, 2.775, 0.2129, 2.768, 0.1846, 2.775, 0.2129, 2.786, 0.2139, 2.768, 0.1846, 2.768, 0.1846, 2.786, 0.2139, 2.788, 0.166, 0.3584, 0.1953, 0.3867, 0.2031, 0.3457, 0.2441, 0.3867, 0.2031, 0.3877, 0.2031, 0.3457, 0.2441, 0.3457, 0.2441, 0.3877, 0.2031, 0.3594, 0.1963, 2.768, 0.1279, 2.777, 0.1289, 2.768, 0.1846, 2.777, 0.1289, 2.788, 0.166, 2.768, 0.1846, 2.768, 0.1846, 2.788, 0.166, 2.786, 0.2139, 1.868, 0.1338, 1.877, 0.06348, 1.902, 0.1357, 1.877, 0.06348, 1.913, 0.0625, 1.902, 0.1357, 1.902, 0.1357, 1.913, 0.0625, 1.927, 0.07129, 0.8184, 0.1709, 0.8184, 0.2119, 0.8184, 0.21, 0.8184, 0.2119, 0.7656, 0.2217, 0.8184, 0.21, 0.8184, 0.21, 0.7656, 0.2217, 0.79, 0.2285, 0.7305, 0.7236, 0.7783, 0.7217, 0.7305, 0.7275, 0.7783, 0.7217, 0.7998, 0.9043, 0.7305, 0.7275, 0.7305, 0.7275, 0.7998, 0.9043, 0.7324, 0.9072, 0.7451, 0.3916, 0.7461, 0.3574, 0.8076, 0.3848, 0.7461, 0.3574, 0.7666, 0.2588, 0.8076, 0.3848, 0.8076, 0.3848, 0.7666, 0.2588, 0.8428, 0.2588, 0.9912, 0.9834, 0.9092, 0.9863, 0.9053, 0.9316, 0.9092, 0.9863, 0.7998, 0.9043, 0.9053, 0.9316, 0.9053, 0.9316, 0.7998, 0.9043, 0.7783, 0.7217, 0.1572, 0.2598, 0.08008, 0.2598, 0.05957, 0.3398, 0.08008, 0.2598, 0.009766, 0.2598, 0.05957, 0.3398, 0.05957, 0.3398, 0.009766, 0.2598, 0.008789, 0.3701, 0.9619, 0.377, 0.8984, 0.3936, 0.8994, 0.3281, 0.8984, 0.3936, 0.8076, 0.3848, 0.8994, 0.3281, 0.8994, 0.3281, 0.8076, 0.3848, 0.8428, 0.2588, 0.7666, 0.2588, 0.7461, 0.3574, 0.7002, 0.2598, 0.7461, 0.3574, 0.6338, 0.3506, 0.7002, 0.2598, 0.7002, 0.2598, 0.6338, 0.3506, 0.6357, 0.2588, 0.8965, 0.7383, 0.9062, 0.584, 0.9912, 0.7109, 0.9062, 0.584, 0.9912, 0.5791, 0.9912, 0.7109, 0.7314, 0.08691, 0.7266, 0.05664, 0.7725, 0.1094, 0.7266, 0.05664, 0.7998, 0.09863, 0.7725, 0.1094, 1.927, 0.07129, 1.996, 0.1943, 1.902, 0.1357, 1.996, 0.1943, 1.958, 0.2285, 1.902, 0.1357, 1.995, 0.1191, 1.996, 0.1943, 1.963, 0.06641, 1.996, 0.1943, 1.927, 0.07129, 1.963, 0.06641, 2.768, 0.21, 2.768, 0.1846, 2.775, 0.2129, 2.768, 0.1846, 2.786, 0.2139, 2.775, 0.2129, 0.793, 0.582, 0.7783, 0.7227, 0.9062, 0.585, 0.7783, 0.7227, 0.8965, 0.7383, 0.9062, 0.585, 0.6309, 0.7109, 0.6309, 0.9248, 0.6797, 0.9258, 0.6309, 0.9248, 0.6797, 0.9941, 0.6797, 0.9258, 0.9092, 0.9863, 0.9912, 0.9844, 0.9062, 0.9307, 0.9912, 0.9844, 0.9912, 0.9248, 0.9062, 0.9307, 1.868, 0.1338, 1.813, 0.1377, 1.878, 0.2236, 1.813, 0.1377, 1.812, 0.2256, 1.878, 0.2236, 1.326, 0.2617, 1.457, 0.3154, 1.454, 0.2695, 1.457, 0.3154, 1.534, 0.2607, 1.454, 0.2695, 0.2734, 0.9375, 0.25, 0.7354, 0.2021, 0.9639, 0.25, 0.7354, 0.1562, 0.9668, 0.2021, 0.9639, 0.08203, 0.6201, 0.08203, 0.4385, -0.001953, 0.499, 0.08203, 0.4385, 0.008789, 0.3701, -0.001953, 0.499, 0.06445, 0.7354, 0.08203, 0.6201, 0.005859, 0.6172, 0.08203, 0.6201, -0.001953, 0.499, 0.005859, 0.6172, 1.482, 0.8428, 1.498, 0.7588, 1.411, 0.8359, 1.498, 0.7588, 1.328, 0.7988, 1.411, 0.8359, 0.2295, 0.6201, 0.08203, 0.6201, 0.1562, 0.6924, 0.08203, 0.6201, 0.06445, 0.7354, 0.1562, 0.6924, 1.007, 0.3779, 0.9619, 0.377, 1.007, 0.3672, 0.9619, 0.377, 0.998, 0.2588, 1.007, 0.3672, 0.7305, 0.7275, 0.7324, 0.9072, 0.6797, 0.7217, 0.7324, 0.9072, 0.6797, 0.9258, 0.6797, 0.7217, 0.7266, 0.05664, 0.7891, 0.04004, 0.7373, 0.01172, 0.7891, 0.04004, 0.8281, 0.01074, 0.7373, 0.01172, 0.3584, 0.1953, 0.3457, 0.2441, 0.3867, 0.2031, 0.3457, 0.2441, 0.3877, 0.2031, 0.3867, 0.2031, 0.2959, 0.04297, 0.332, 0.006836, 0.3545, 0.03809, 0.332, 0.006836, 0.3623, 0.01367, 0.3545, 0.03809, 0.2969, 0.1797, 0.2959, 0.04297, 0.3594, 0.1055, 0.2959, 0.04297, 0.3545, 0.03809, 0.3594, 0.1055, 0.3584, 0.1953, 0.3457, 0.2441, 0.2969, 0.2012, 0.3457, 0.2441, 0.2969, 0.2021, 0.2969, 0.2012, 0.2959, 0.06055, 0.3584, 0.1953, 0.2969, 0.1787, 0.3584, 0.1953, 0.2969, 0.2012, 0.2969, 0.1787, 0.8193, 0.167, 0.8184, 0.1709, 0.8184, 0.2119, 0.8184, 0.1709, 0.8184, 0.21, 0.8184, 0.2119, 0.08203, 0.4385, 0.2305, 0.4385, 0.1562, 0.3057, 0.2305, 0.4385, 0.25, 0.3301, 0.1562, 0.3057, 1.316, 0.6445, 1.486, 0.5986, 1.498, 0.7588, 1.486, 0.5986, 1.543, 0.5771, 1.498, 0.7588, 1.486, 0.5986, 1.552, 0.4385, 1.543, 0.5771, 1.552, 0.4385, 1.622, 0.5537, 1.543, 0.5771, 0.7676, 0.2207, 0.8174, 0.2119, 0.79, 0.2285, 0.8174, 0.2119, 0.8184, 0.21, 0.79, 0.2285, 0.8203, 0.1738, 0.8174, 0.2119, 0.7705, 0.1514, 0.8174, 0.2119, 0.7676, 0.2207, 0.7705, 0.1514, 0.8184, 0.1709, 0.8203, 0.1738, 0.792, 0.1484, 0.8203, 0.1738, 0.7705, 0.1514, 0.792, 0.1484, 0.7549, 0.1553, 0.7432, 0.1895, 0.7432, 0.1895, 0.7432, 0.1895, 0.7539, 0.2188, 0.7432, 0.1895, 1.007, 0.3779, 1.007, 0.3672, 0.9619, 0.377, 1.007, 0.3672, 0.998, 0.2588, 0.9619, 0.377, 2.788, 0.166, 2.777, 0.1289, 2.768, 0.1846, 2.777, 0.1289, 2.768, 0.1279, 2.768, 0.1846, 1.785, 0.0166, 1.813, 0.02344, 1.736, 0.01855, 1.813, 0.02344, 1.736, 0.04395, 1.736, 0.01855, 0.8945, 0.7578, 0.9062, 0.9307, 0.9912, 0.7119, 0.9062, 0.9307, 0.9912, 0.9248, 0.9912, 0.7119, 1.813, 0.02344, 1.801, 0.09473, 1.736, 0.04395, 1.801, 0.09473, 1.747, 0.1162, 1.736, 0.04395, 1.908, 0.2295, 1.957, 0.2285, 1.901, 0.1357, 1.957, 0.2285, 1.996, 0.1943, 1.901, 0.1357, 0.6338, 0.3838, 0.6338, 0.3506, 0.7461, 0.3574, 0.7451, 0.3916, 0.6338, 0.3838, 0.7451, 0.3916, 0.7461, 0.3574, 0.6338, 0.3506, 0.7285, 0.582, 0.793, 0.5811, 0.7783, 0.7217, 0.7305, 0.7236, 0.6797, 0.7168, 0.6797, 0.7217, 0.7305, 0.7275, 0.7295, 0.7227, 0.6309, 0.7109, 0.6309, 0.5791, 0.6797, 0.5801, 0.6797, 0.7168, 0.8184, 0.21, 0.8174, 0.2119, 0.8203, 0.1738, 0.8184, 0.1709, 0.2305, 0.4385, 0.08203, 0.4385, 0.08203, 0.6201, 0.2295, 0.6201, 0.8184, 0.21, 0.8184, 0.1709, 0.8203, 0.1738, 0.8174, 0.2119, 0.3594, 0.1963, 0.2969, 0.2021, 0.3457, 0.2441, 0.332, 0.006836, 0.2959, 0.02051, 0.2959, 0.04297, 0.3486, 0.05371, 0.3623, 0.01367, 0.332, 0.006836, 0.1992, 0.03711, 0.2285, 0.01367, 0.2568, 0.04395, 0.3594, 0.1963, 0.3877, 0.2031, 0.3457, 0.2441, 2.788, 0.1318, 2.777, 0.1289, 2.788, 0.165, 0.2334, 0.2598, 0.1572, 0.2598, 0.25, 0.3301, 0.7305, 0.7275, 0.7783, 0.7227, 0.7295, 0.7227, 0.7324, 0.9072, 0.6797, 0.9951, 0.6797, 0.9258, 2.788, 0.1318, 2.788, 0.165, 2.777, 0.1289, 0.6309, 0.9248, 0.6309, 0.9844, 0.6797, 0.9941, 1.326, 0.2617, 1.457, 0.3154, 1.326, 0.2715, 1.812, 0.2256, 1.813, 0.1377, 1.878, 0.2236, 0.8076, 0.3848, 0.7461, 0.3574, 0.7451, 0.3916, 0.8438, 0.03906, 0.8281, 0.01074, 0.7891, 0.04004, 1.634, 0.4287, 1.622, 0.5537, 1.552, 0.4385, 0.1992, 0.03711, 0.2568, 0.04395, 0.2285, 0.01367, 0.8945, 0.7578, 0.9053, 0.9316, 0.7783, 0.7217, 1.801, 0.09473, 1.792, 0.1406, 1.747, 0.1162, 1.627, 0.3701, 1.622, 0.2598, 1.525, 0.3682])
me_mario_model.materials.append(mat_mat_body)
me_mario_model.use_remesh_preserve_volume = False
me_mario_model.use_remesh_preserve_attributes = False
me_mario_model.use_mirror_vertex_groups = False
me_mario_model.update()
arm_armature = bpy.data.armatures.new('Armature')  # bones are not reproduced

# ---- objects
ob_armature = bpy.data.objects.new('Armature', arm_armature)
ob_mario_model = bpy.data.objects.new('mario_model', me_mario_model)

# ---- transforms, parenting, visibility, modifiers, constraints
ob_armature.location = (0.0, 0.0, 0.0)
ob_armature.rotation_euler = (1.571, -0.0, 0.0)
ob_armature.lineart.crease_threshold = 0.0
ob_mario_model.parent = ob_armature
ob_mario_model.location = (0.0, 0.0, 0.0)
ob_mario_model.lineart.crease_threshold = 0.0
_vg = ob_mario_model.vertex_groups.new(name='mario_all_root')
_vg = ob_mario_model.vertex_groups.new(name='skl_root')
_vg.add([62, 72, 74, 75, 77, 87, 140, 142, 177, 179, 180, 193, 194, 211, 213, 215, 217, 232, 234, 235, 236, 237, 238, 250, 252, 273, 275, 276, 277, 278, 369, 371, 373, 420, 421, 431, 482, 483, 583, 584, 597, 598, 599, 621, 623], 1.0, 'REPLACE')
_vg = ob_mario_model.vertex_groups.new(name='spin')
_vg.add([0, 2, 4, 6, 8, 100, 101, 102, 103, 104, 105, 106, 107, 108, 109, 110, 138, 139, 141, 143, 144, 145, 146, 147, 148, 149, 150, 151, 152, 153, 154, 155, 156, 157, 166, 175, 176, 178, 190, 191, 192, 233, 246, 247, 248, 249, 251, 265, 266, 271, 272, 274, 320, 322, 357, 358, 364, 365, 367, 411, 412, 413, 424, 425, 426, 427, 428, 429, 430, 432, 433, 434, 435, 436, 437, 438, 439, 440, 441, 442, 443, 449, 480, 481, 484, 485, 486, 487, 488, 489, 490, 491, 556, 557, 558, 559, 588, 589, 595, 596, 609, 610, 611], 1.0, 'REPLACE')
_vg = ob_mario_model.vertex_groups.new(name='face_1')
_vg.add([1, 3, 5, 7, 9], 1.0, 'REPLACE')
_vg = ob_mario_model.vertex_groups.new(name='arm_r1')
_vg.add([10, 16, 133, 135, 136, 137, 268, 269, 270, 319, 321, 323, 405, 408, 409, 410, 414, 415, 520, 521, 522, 523, 545, 546, 585, 586, 594], 1.0, 'REPLACE')
_vg = ob_mario_model.vertex_groups.new(name='arm_r2')
_vg.add([11, 12, 13, 14, 15, 17, 89, 91, 92, 93, 94, 95, 96, 97, 131, 132, 134, 267, 292, 294, 296, 349, 351, 353, 404, 406, 407, 492, 493, 494, 495, 496, 497, 498, 499, 500, 501, 502, 503, 504, 505, 506, 507, 544, 547, 552, 553, 554, 555, 587], 1.0, 'REPLACE')
_vg = ob_mario_model.vertex_groups.new(name='leg_r1')
_vg.add([63, 64, 65, 66, 67, 68, 69, 70, 71, 73, 181, 182, 286, 359, 361, 370, 372, 374, 375, 377, 422, 423, 444, 445, 532, 535, 622], 1.0, 'REPLACE')
_vg = ob_mario_model.vertex_groups.new(name='leg_r2')
_vg.add([209, 288, 360, 376, 380, 381, 382, 446, 533, 534], 1.0, 'REPLACE')
_vg = ob_mario_model.vertex_groups.new(name='ankle_r1')
_vg.add([18, 19, 20, 21, 22, 23, 49, 50, 51, 52, 53, 54, 55, 56, 57, 58, 59, 60, 61, 204, 205, 206, 207, 208, 210, 285, 287, 289, 290, 334, 335, 336, 337, 338, 362, 363, 378, 379, 383, 447, 468, 469, 470, 471, 472, 473, 474, 475, 564, 565, 566, 567, 568, 569, 573, 574, 575], 1.0, 'REPLACE')
_vg = ob_mario_model.vertex_groups.new(name='leg_l1')
_vg.add([76, 78, 79, 80, 81, 82, 83, 84, 85, 86, 116, 195, 196, 212, 214, 216, 303, 304, 306, 508, 510, 536, 537, 582, 603, 605], 1.0, 'REPLACE')
_vg = ob_mario_model.vertex_groups.new(name='leg_l2')
_vg.add([112, 114, 118, 305, 509, 538, 539, 604], 1.0, 'REPLACE')
_vg = ob_mario_model.vertex_groups.new(name='ankle_l1')
_vg.add([24, 25, 26, 27, 28, 29, 111, 113, 115, 117, 119, 120, 121, 122, 123, 124, 125, 126, 127, 128, 129, 130, 225, 226, 227, 228, 229, 230, 231, 279, 280, 281, 282, 283, 284, 307, 308, 456, 457, 458, 459, 460, 461, 462, 463, 464, 465, 466, 467, 511, 570, 571, 572, 576, 577, 578, 612, 613, 614], 1.0, 'REPLACE')
_vg = ob_mario_model.vertex_groups.new(name='arm_l1')
_vg.add([30, 31, 160, 162, 163, 164, 165, 261, 262, 263, 264, 355, 356, 366, 368, 386, 448, 450, 451, 542, 548, 590, 615, 616, 617], 1.0, 'REPLACE')
_vg = ob_mario_model.vertex_groups.new(name='arm_l2')
_vg.add([32, 33, 34, 35, 37, 39, 41, 42, 43, 44, 45, 46, 47, 48, 158, 159, 161, 198, 200, 202, 203, 260, 297, 298, 299, 300, 301, 302, 309, 310, 311, 312, 313, 354, 384, 385, 387, 477, 479, 540, 541, 543, 549, 550, 551, 560, 561, 562, 563], 1.0, 'REPLACE')
_vg = ob_mario_model.vertex_groups.new(name='wrist_l1')
_vg.add([36, 38, 40, 167, 168, 169, 170, 171, 172, 173, 174, 197, 199, 201, 239, 240, 241, 242, 243, 244, 245, 314, 315, 316, 317, 318, 324, 325, 326, 327, 328, 339, 340, 341, 342, 343, 344, 345, 346, 347, 348, 388, 389, 390, 391, 392, 393, 394, 395, 396, 397, 398, 399, 400, 401, 402, 403, 476, 478, 591, 592, 593, 600, 601, 602], 1.0, 'REPLACE')
_vg = ob_mario_model.vertex_groups.new(name='wrist_r1')
_vg.add([88, 90, 98, 99, 183, 184, 185, 186, 187, 188, 189, 218, 219, 220, 221, 222, 223, 224, 253, 254, 255, 256, 257, 258, 259, 291, 293, 295, 329, 330, 331, 332, 333, 350, 352, 416, 417, 418, 419, 452, 453, 454, 455, 512, 513, 514, 515, 516, 517, 518, 519, 524, 525, 526, 527, 528, 529, 530, 531, 579, 580, 581, 606, 607, 608, 618, 619, 620], 1.0, 'REPLACE')
_m = ob_mario_model.modifiers.new('Armature', 'ARMATURE')
_m.object = ob_armature

# ---- collection membership
col_collection_1.objects.link(ob_armature)
col_collection_1.objects.link(ob_mario_model)

# ---- scene / render settings (as saved in the file)
scene.frame_start = 0; scene.frame_end = 15; scene.frame_set(0)
scene.render.engine = 'BLENDER_EEVEE_NEXT'
scene.render.resolution_percentage = 50
scene.render.dither_intensity = 0.0
scene.cycles.use_denoising = False
scene.cycles.samples = 128
scene.cycles.sampling_pattern = 'TABULATED_SOBOL'
scene.cycles.use_adaptive_sampling = False
scene.cycles.use_light_tree = False
scene.cycles.blur_glossy = 0.0
scene.cycles.sample_clamp_indirect = 0.0
scene.view_settings.view_transform = 'Standard'
bpy.context.view_layer.update()

# ---- added for rendering (the .blend has no active camera and no usable light): camera, sun
cam_auto = bpy.data.cameras.new('AutoCamera')
cam_auto.lens = 50.0
cam_auto.sensor_width = 36.0
cam_auto.clip_end = 1000.0
ob_auto_camera = bpy.data.objects.new('AutoCamera', cam_auto)
scene.collection.objects.link(ob_auto_camera)
ob_auto_camera.location = (17.101, -24.0073, 20.1811)
ob_auto_camera.rotation_euler = (1.09748, -7.21219e-08, 0.694738)
scene.camera = ob_auto_camera
light_auto_sun = bpy.data.lights.new('AutoSun', 'SUN')
light_auto_sun.energy = 3.0
light_auto_sun.angle = 0.0523599
ob_auto_sun = bpy.data.objects.new('AutoSun', light_auto_sun)
scene.collection.objects.link(ob_auto_sun)
ob_auto_sun.rotation_euler = (0.872665, 0.174533, 0.523599)
bpy.context.view_layer.update()
